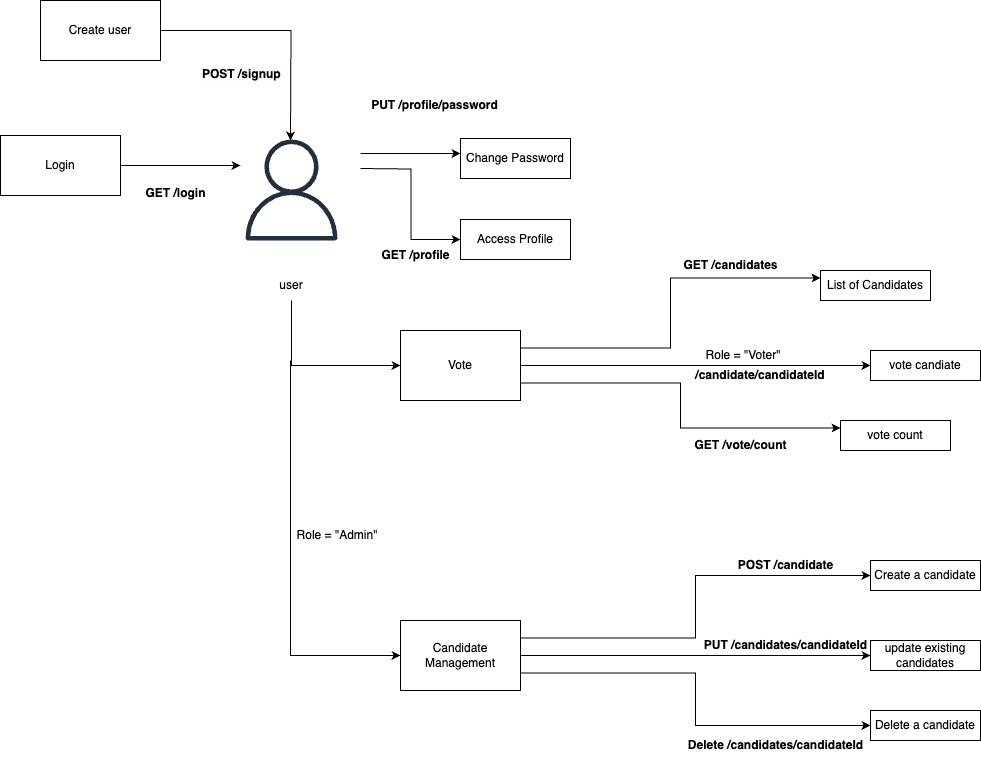

The diagram above was exported from draw.io. Its source (the exported page's mxGraphModel, read from the mxfile embedded in the PNG):
<mxGraphModel dx="1434" dy="819" grid="1" gridSize="10" guides="1" tooltips="1" connect="1" arrows="1" fold="1" page="1" pageScale="1" pageWidth="827" pageHeight="1169" math="0" shadow="0">
  <root>
    <mxCell id="0" />
    <mxCell id="1" parent="0" />
    <mxCell id="UmSllAYVeCIEm8cfN9kZ-3" value="" style="edgeStyle=orthogonalEdgeStyle;rounded=0;orthogonalLoop=1;jettySize=auto;html=1;" edge="1" parent="1" source="UmSllAYVeCIEm8cfN9kZ-1">
      <mxGeometry relative="1" as="geometry">
        <mxPoint x="330" y="240" as="targetPoint" />
      </mxGeometry>
    </mxCell>
    <mxCell id="UmSllAYVeCIEm8cfN9kZ-1" value="Create user" style="rounded=0;whiteSpace=wrap;html=1;" vertex="1" parent="1">
      <mxGeometry x="80" y="100" width="120" height="60" as="geometry" />
    </mxCell>
    <mxCell id="UmSllAYVeCIEm8cfN9kZ-4" value="Access Profile" style="rounded=0;whiteSpace=wrap;html=1;" vertex="1" parent="1">
      <mxGeometry x="500" y="319" width="110" height="40" as="geometry" />
    </mxCell>
    <mxCell id="UmSllAYVeCIEm8cfN9kZ-5" value="&lt;span style=&quot;color: rgb(0, 0, 0); font-family: Helvetica; font-size: 12px; font-style: normal; font-variant-ligatures: normal; font-variant-caps: normal; letter-spacing: normal; orphans: 2; text-align: center; text-indent: 0px; text-transform: none; widows: 2; word-spacing: 0px; -webkit-text-stroke-width: 0px; white-space: normal; background-color: rgb(251, 251, 251); text-decoration-thickness: initial; text-decoration-style: initial; text-decoration-color: initial; float: none; display: inline !important;&quot;&gt;&lt;b&gt;POST /signup&lt;/b&gt;&lt;/span&gt;" style="text;whiteSpace=wrap;html=1;" vertex="1" parent="1">
      <mxGeometry x="240" y="160" width="100" height="40" as="geometry" />
    </mxCell>
    <mxCell id="UmSllAYVeCIEm8cfN9kZ-7" value="&lt;b&gt;GET /profile&lt;/b&gt;" style="text;html=1;align=center;verticalAlign=middle;resizable=0;points=[];autosize=1;strokeColor=none;fillColor=none;" vertex="1" parent="1">
      <mxGeometry x="410" y="340" width="90" height="30" as="geometry" />
    </mxCell>
    <mxCell id="UmSllAYVeCIEm8cfN9kZ-20" style="edgeStyle=orthogonalEdgeStyle;rounded=0;orthogonalLoop=1;jettySize=auto;html=1;exitX=1;exitY=0.5;exitDx=0;exitDy=0;" edge="1" parent="1" source="UmSllAYVeCIEm8cfN9kZ-8">
      <mxGeometry relative="1" as="geometry">
        <mxPoint x="280" y="265" as="targetPoint" />
      </mxGeometry>
    </mxCell>
    <mxCell id="UmSllAYVeCIEm8cfN9kZ-8" value="Login" style="rounded=0;whiteSpace=wrap;html=1;" vertex="1" parent="1">
      <mxGeometry x="40" y="235" width="120" height="60" as="geometry" />
    </mxCell>
    <mxCell id="UmSllAYVeCIEm8cfN9kZ-10" value="&lt;b&gt;GET /login&lt;/b&gt;" style="text;html=1;align=center;verticalAlign=middle;resizable=0;points=[];autosize=1;strokeColor=none;fillColor=none;" vertex="1" parent="1">
      <mxGeometry x="175" y="278" width="80" height="30" as="geometry" />
    </mxCell>
    <mxCell id="UmSllAYVeCIEm8cfN9kZ-12" value="Change Password" style="rounded=0;whiteSpace=wrap;html=1;" vertex="1" parent="1">
      <mxGeometry x="500" y="238" width="110" height="40" as="geometry" />
    </mxCell>
    <mxCell id="UmSllAYVeCIEm8cfN9kZ-14" value="&lt;b&gt;PUT /profile/password&lt;/b&gt;" style="text;html=1;align=center;verticalAlign=middle;resizable=0;points=[];autosize=1;strokeColor=none;fillColor=none;" vertex="1" parent="1">
      <mxGeometry x="399" y="190" width="150" height="30" as="geometry" />
    </mxCell>
    <mxCell id="UmSllAYVeCIEm8cfN9kZ-37" style="edgeStyle=orthogonalEdgeStyle;rounded=0;orthogonalLoop=1;jettySize=auto;html=1;exitX=0.5;exitY=1;exitDx=0;exitDy=0;entryX=0;entryY=0.5;entryDx=0;entryDy=0;" edge="1" parent="1" source="UmSllAYVeCIEm8cfN9kZ-24" target="UmSllAYVeCIEm8cfN9kZ-38">
      <mxGeometry relative="1" as="geometry">
        <mxPoint x="380" y="420" as="targetPoint" />
      </mxGeometry>
    </mxCell>
    <mxCell id="UmSllAYVeCIEm8cfN9kZ-24" value="user" style="text;html=1;align=center;verticalAlign=middle;whiteSpace=wrap;rounded=0;" vertex="1" parent="1">
      <mxGeometry x="301" y="370" width="60" height="30" as="geometry" />
    </mxCell>
    <mxCell id="UmSllAYVeCIEm8cfN9kZ-31" style="edgeStyle=orthogonalEdgeStyle;rounded=0;orthogonalLoop=1;jettySize=auto;html=1;exitX=1;exitY=0.5;exitDx=0;exitDy=0;entryX=0;entryY=0.5;entryDx=0;entryDy=0;" edge="1" parent="1" target="UmSllAYVeCIEm8cfN9kZ-4">
      <mxGeometry relative="1" as="geometry">
        <mxPoint x="400" y="268" as="sourcePoint" />
      </mxGeometry>
    </mxCell>
    <mxCell id="UmSllAYVeCIEm8cfN9kZ-34" style="edgeStyle=orthogonalEdgeStyle;rounded=0;orthogonalLoop=1;jettySize=auto;html=1;exitX=1;exitY=0.25;exitDx=0;exitDy=0;" edge="1" parent="1">
      <mxGeometry relative="1" as="geometry">
        <mxPoint x="500" y="253" as="targetPoint" />
        <mxPoint x="400" y="253" as="sourcePoint" />
      </mxGeometry>
    </mxCell>
    <mxCell id="UmSllAYVeCIEm8cfN9kZ-35" value="" style="sketch=0;outlineConnect=0;fontColor=#232F3E;gradientColor=none;fillColor=#232F3D;strokeColor=none;dashed=0;verticalLabelPosition=bottom;verticalAlign=top;align=center;html=1;fontSize=12;fontStyle=0;aspect=fixed;pointerEvents=1;shape=mxgraph.aws4.user;" vertex="1" parent="1">
      <mxGeometry x="280.5" y="239" width="101" height="101" as="geometry" />
    </mxCell>
    <mxCell id="UmSllAYVeCIEm8cfN9kZ-51" style="edgeStyle=orthogonalEdgeStyle;rounded=0;orthogonalLoop=1;jettySize=auto;html=1;exitX=1;exitY=0.25;exitDx=0;exitDy=0;entryX=0;entryY=0.25;entryDx=0;entryDy=0;" edge="1" parent="1" source="UmSllAYVeCIEm8cfN9kZ-38" target="UmSllAYVeCIEm8cfN9kZ-42">
      <mxGeometry relative="1" as="geometry" />
    </mxCell>
    <mxCell id="UmSllAYVeCIEm8cfN9kZ-55" style="edgeStyle=orthogonalEdgeStyle;rounded=0;orthogonalLoop=1;jettySize=auto;html=1;exitX=1;exitY=0.5;exitDx=0;exitDy=0;" edge="1" parent="1" source="UmSllAYVeCIEm8cfN9kZ-38" target="UmSllAYVeCIEm8cfN9kZ-48">
      <mxGeometry relative="1" as="geometry" />
    </mxCell>
    <mxCell id="UmSllAYVeCIEm8cfN9kZ-58" style="edgeStyle=orthogonalEdgeStyle;rounded=0;orthogonalLoop=1;jettySize=auto;html=1;exitX=1;exitY=0.75;exitDx=0;exitDy=0;entryX=0;entryY=0.25;entryDx=0;entryDy=0;" edge="1" parent="1" source="UmSllAYVeCIEm8cfN9kZ-38" target="UmSllAYVeCIEm8cfN9kZ-57">
      <mxGeometry relative="1" as="geometry" />
    </mxCell>
    <mxCell id="UmSllAYVeCIEm8cfN9kZ-38" value="Vote" style="rounded=0;whiteSpace=wrap;html=1;" vertex="1" parent="1">
      <mxGeometry x="440" y="430" width="120" height="70" as="geometry" />
    </mxCell>
    <mxCell id="UmSllAYVeCIEm8cfN9kZ-39" value="Role = &quot;Voter&quot;" style="text;html=1;align=center;verticalAlign=middle;whiteSpace=wrap;rounded=0;" vertex="1" parent="1">
      <mxGeometry x="740" y="440" width="86" height="30" as="geometry" />
    </mxCell>
    <mxCell id="UmSllAYVeCIEm8cfN9kZ-42" value="List of Candidates" style="rounded=0;whiteSpace=wrap;html=1;" vertex="1" parent="1">
      <mxGeometry x="860" y="370" width="110" height="30" as="geometry" />
    </mxCell>
    <mxCell id="UmSllAYVeCIEm8cfN9kZ-48" value="vote candiate" style="rounded=0;whiteSpace=wrap;html=1;" vertex="1" parent="1">
      <mxGeometry x="910" y="450" width="110" height="30" as="geometry" />
    </mxCell>
    <mxCell id="UmSllAYVeCIEm8cfN9kZ-52" value="&lt;b&gt;GET /candidates&lt;/b&gt;" style="text;html=1;align=center;verticalAlign=middle;resizable=0;points=[];autosize=1;strokeColor=none;fillColor=none;" vertex="1" parent="1">
      <mxGeometry x="710" y="350" width="120" height="30" as="geometry" />
    </mxCell>
    <mxCell id="UmSllAYVeCIEm8cfN9kZ-53" value="&lt;b&gt;/candidate/candidateId&lt;/b&gt;" style="text;html=1;align=center;verticalAlign=middle;whiteSpace=wrap;rounded=0;" vertex="1" parent="1">
      <mxGeometry x="770" y="460" width="60" height="30" as="geometry" />
    </mxCell>
    <mxCell id="UmSllAYVeCIEm8cfN9kZ-57" value="vote count" style="rounded=0;whiteSpace=wrap;html=1;" vertex="1" parent="1">
      <mxGeometry x="880" y="520" width="110" height="30" as="geometry" />
    </mxCell>
    <mxCell id="UmSllAYVeCIEm8cfN9kZ-59" value="&lt;b&gt;GET /vote/count&lt;/b&gt;" style="text;html=1;align=center;verticalAlign=middle;resizable=0;points=[];autosize=1;strokeColor=none;fillColor=none;" vertex="1" parent="1">
      <mxGeometry x="720" y="530" width="120" height="30" as="geometry" />
    </mxCell>
    <mxCell id="UmSllAYVeCIEm8cfN9kZ-60" value="" style="endArrow=classic;html=1;rounded=0;entryX=0;entryY=0.5;entryDx=0;entryDy=0;" edge="1" parent="1" target="UmSllAYVeCIEm8cfN9kZ-61">
      <mxGeometry width="50" height="50" relative="1" as="geometry">
        <mxPoint x="330" y="460" as="sourcePoint" />
        <mxPoint x="330" y="640" as="targetPoint" />
        <Array as="points">
          <mxPoint x="330" y="755" />
        </Array>
      </mxGeometry>
    </mxCell>
    <mxCell id="UmSllAYVeCIEm8cfN9kZ-72" style="edgeStyle=orthogonalEdgeStyle;rounded=0;orthogonalLoop=1;jettySize=auto;html=1;exitX=1;exitY=0.25;exitDx=0;exitDy=0;entryX=0;entryY=0.5;entryDx=0;entryDy=0;" edge="1" parent="1" source="UmSllAYVeCIEm8cfN9kZ-61" target="UmSllAYVeCIEm8cfN9kZ-63">
      <mxGeometry relative="1" as="geometry" />
    </mxCell>
    <mxCell id="UmSllAYVeCIEm8cfN9kZ-73" style="edgeStyle=orthogonalEdgeStyle;rounded=0;orthogonalLoop=1;jettySize=auto;html=1;exitX=1;exitY=0.5;exitDx=0;exitDy=0;entryX=0;entryY=0.5;entryDx=0;entryDy=0;" edge="1" parent="1" source="UmSllAYVeCIEm8cfN9kZ-61" target="UmSllAYVeCIEm8cfN9kZ-64">
      <mxGeometry relative="1" as="geometry" />
    </mxCell>
    <mxCell id="UmSllAYVeCIEm8cfN9kZ-74" style="edgeStyle=orthogonalEdgeStyle;rounded=0;orthogonalLoop=1;jettySize=auto;html=1;exitX=1;exitY=0.75;exitDx=0;exitDy=0;entryX=0;entryY=0.5;entryDx=0;entryDy=0;" edge="1" parent="1" source="UmSllAYVeCIEm8cfN9kZ-61" target="UmSllAYVeCIEm8cfN9kZ-65">
      <mxGeometry relative="1" as="geometry" />
    </mxCell>
    <mxCell id="UmSllAYVeCIEm8cfN9kZ-61" value="Candidate Management" style="rounded=0;whiteSpace=wrap;html=1;" vertex="1" parent="1">
      <mxGeometry x="440" y="720" width="120" height="70" as="geometry" />
    </mxCell>
    <mxCell id="UmSllAYVeCIEm8cfN9kZ-62" value="Role = &quot;Admin&quot;" style="text;html=1;align=center;verticalAlign=middle;whiteSpace=wrap;rounded=0;" vertex="1" parent="1">
      <mxGeometry x="320" y="620" width="114" height="30" as="geometry" />
    </mxCell>
    <mxCell id="UmSllAYVeCIEm8cfN9kZ-63" value="Create a candidate" style="rounded=0;whiteSpace=wrap;html=1;" vertex="1" parent="1">
      <mxGeometry x="910" y="660" width="110" height="30" as="geometry" />
    </mxCell>
    <mxCell id="UmSllAYVeCIEm8cfN9kZ-64" value="update existing candidates" style="rounded=0;whiteSpace=wrap;html=1;" vertex="1" parent="1">
      <mxGeometry x="910" y="740" width="110" height="30" as="geometry" />
    </mxCell>
    <mxCell id="UmSllAYVeCIEm8cfN9kZ-65" value="Delete a candidate" style="rounded=0;whiteSpace=wrap;html=1;" vertex="1" parent="1">
      <mxGeometry x="910" y="810" width="110" height="30" as="geometry" />
    </mxCell>
    <mxCell id="UmSllAYVeCIEm8cfN9kZ-75" value="&lt;b&gt;POST /candidate&lt;/b&gt;" style="text;html=1;align=center;verticalAlign=middle;resizable=0;points=[];autosize=1;strokeColor=none;fillColor=none;" vertex="1" parent="1">
      <mxGeometry x="765" y="650" width="120" height="30" as="geometry" />
    </mxCell>
    <mxCell id="UmSllAYVeCIEm8cfN9kZ-77" value="&lt;b&gt;PUT /candidates/candidateId&lt;/b&gt;" style="text;html=1;align=center;verticalAlign=middle;resizable=0;points=[];autosize=1;strokeColor=none;fillColor=none;" vertex="1" parent="1">
      <mxGeometry x="730" y="730" width="190" height="30" as="geometry" />
    </mxCell>
    <mxCell id="UmSllAYVeCIEm8cfN9kZ-78" value="&lt;b&gt;Delete /candidates/candidateId&lt;/b&gt;" style="text;html=1;align=center;verticalAlign=middle;resizable=0;points=[];autosize=1;strokeColor=none;fillColor=none;" vertex="1" parent="1">
      <mxGeometry x="715" y="830" width="200" height="30" as="geometry" />
    </mxCell>
  </root>
</mxGraphModel>